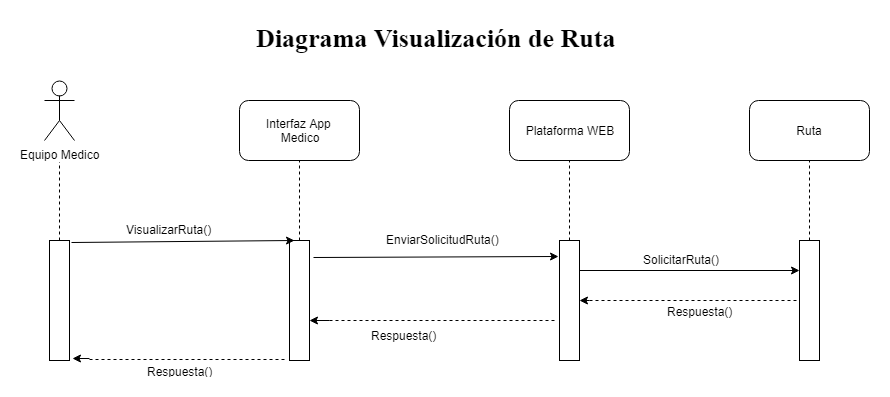

The diagram above was exported from draw.io. Its source (the exported page's mxGraphModel, read from the mxfile embedded in the PNG):
<mxGraphModel dx="840" dy="435" grid="1" gridSize="10" guides="1" tooltips="1" connect="1" arrows="1" fold="1" page="1" pageScale="1" pageWidth="827" pageHeight="1169" math="0" shadow="0">
  <root>
    <mxCell id="0" />
    <mxCell id="1" parent="0" />
    <mxCell id="Sd5WMv3Kn2__qTNcJazz-4" value="" style="endArrow=none;dashed=1;html=1;exitX=0.5;exitY=0;exitDx=0;exitDy=0;" edge="1" parent="1" source="Sd5WMv3Kn2__qTNcJazz-57">
      <mxGeometry width="50" height="50" relative="1" as="geometry">
        <mxPoint x="175" y="250" as="sourcePoint" />
        <mxPoint x="175" y="180" as="targetPoint" />
      </mxGeometry>
    </mxCell>
    <mxCell id="Sd5WMv3Kn2__qTNcJazz-5" value="Interfaz App&amp;nbsp;&lt;br&gt;Medico&lt;br&gt;" style="rounded=1;whiteSpace=wrap;html=1;" vertex="1" parent="1">
      <mxGeometry x="355" y="130" width="120" height="60" as="geometry" />
    </mxCell>
    <mxCell id="Sd5WMv3Kn2__qTNcJazz-7" value="" style="endArrow=none;dashed=1;html=1;entryX=0.5;entryY=1;entryDx=0;entryDy=0;" edge="1" parent="1" source="Sd5WMv3Kn2__qTNcJazz-58" target="Sd5WMv3Kn2__qTNcJazz-5">
      <mxGeometry width="50" height="50" relative="1" as="geometry">
        <mxPoint x="415" y="250" as="sourcePoint" />
        <mxPoint x="405" y="390" as="targetPoint" />
      </mxGeometry>
    </mxCell>
    <mxCell id="Sd5WMv3Kn2__qTNcJazz-8" value="Plataforma WEB" style="rounded=1;whiteSpace=wrap;html=1;" vertex="1" parent="1">
      <mxGeometry x="625" y="130" width="120" height="60" as="geometry" />
    </mxCell>
    <mxCell id="Sd5WMv3Kn2__qTNcJazz-10" value="" style="endArrow=none;dashed=1;html=1;entryX=0.5;entryY=1;entryDx=0;entryDy=0;exitX=0.5;exitY=0;exitDx=0;exitDy=0;" edge="1" parent="1" source="Sd5WMv3Kn2__qTNcJazz-59" target="Sd5WMv3Kn2__qTNcJazz-8">
      <mxGeometry width="50" height="50" relative="1" as="geometry">
        <mxPoint x="685" y="250" as="sourcePoint" />
        <mxPoint x="625" y="390" as="targetPoint" />
      </mxGeometry>
    </mxCell>
    <mxCell id="Sd5WMv3Kn2__qTNcJazz-11" value="Ruta&lt;br&gt;" style="rounded=1;whiteSpace=wrap;html=1;" vertex="1" parent="1">
      <mxGeometry x="865" y="130" width="120" height="60" as="geometry" />
    </mxCell>
    <mxCell id="Sd5WMv3Kn2__qTNcJazz-13" value="" style="endArrow=none;dashed=1;html=1;exitX=0.5;exitY=0;exitDx=0;exitDy=0;" edge="1" parent="1" source="Sd5WMv3Kn2__qTNcJazz-60">
      <mxGeometry width="50" height="50" relative="1" as="geometry">
        <mxPoint x="925" y="250" as="sourcePoint" />
        <mxPoint x="925" y="190" as="targetPoint" />
      </mxGeometry>
    </mxCell>
    <mxCell id="Sd5WMv3Kn2__qTNcJazz-53" value="Equipo Medico" style="shape=umlActor;verticalLabelPosition=bottom;labelBackgroundColor=#ffffff;verticalAlign=top;html=1;outlineConnect=0;" vertex="1" parent="1">
      <mxGeometry x="160" y="110" width="30" height="60" as="geometry" />
    </mxCell>
    <mxCell id="Sd5WMv3Kn2__qTNcJazz-56" value="Diagrama Visualización de&amp;nbsp;Ruta&lt;br&gt;" style="text;html=1;resizable=0;points=[];autosize=1;align=left;verticalAlign=top;spacingTop=-4;labelBackgroundColor=#ffffff;labelBorderColor=none;fontStyle=1;fontFamily=Times New Roman;fontSize=26;" vertex="1" parent="1">
      <mxGeometry x="370" y="50" width="350" height="30" as="geometry" />
    </mxCell>
    <mxCell id="Sd5WMv3Kn2__qTNcJazz-57" value="" style="rounded=0;whiteSpace=wrap;html=1;" vertex="1" parent="1">
      <mxGeometry x="165" y="270" width="20" height="120" as="geometry" />
    </mxCell>
    <mxCell id="Sd5WMv3Kn2__qTNcJazz-58" value="" style="rounded=0;whiteSpace=wrap;html=1;" vertex="1" parent="1">
      <mxGeometry x="405" y="270" width="20" height="120" as="geometry" />
    </mxCell>
    <mxCell id="Sd5WMv3Kn2__qTNcJazz-59" value="" style="rounded=0;whiteSpace=wrap;html=1;" vertex="1" parent="1">
      <mxGeometry x="675" y="270" width="20" height="120" as="geometry" />
    </mxCell>
    <mxCell id="Sd5WMv3Kn2__qTNcJazz-60" value="" style="rounded=0;whiteSpace=wrap;html=1;" vertex="1" parent="1">
      <mxGeometry x="915" y="270" width="20" height="120" as="geometry" />
    </mxCell>
    <mxCell id="Sd5WMv3Kn2__qTNcJazz-61" value="" style="endArrow=classic;html=1;entryX=0.25;entryY=0;entryDx=0;entryDy=0;exitX=1.1;exitY=0.017;exitDx=0;exitDy=0;exitPerimeter=0;" edge="1" parent="1" source="Sd5WMv3Kn2__qTNcJazz-57" target="Sd5WMv3Kn2__qTNcJazz-58">
      <mxGeometry width="50" height="50" relative="1" as="geometry">
        <mxPoint x="135" y="460" as="sourcePoint" />
        <mxPoint x="185" y="410" as="targetPoint" />
      </mxGeometry>
    </mxCell>
    <mxCell id="Sd5WMv3Kn2__qTNcJazz-62" value="" style="endArrow=classic;html=1;entryX=-0.05;entryY=0.133;entryDx=0;entryDy=0;entryPerimeter=0;exitX=1.2;exitY=0.142;exitDx=0;exitDy=0;exitPerimeter=0;" edge="1" parent="1" source="Sd5WMv3Kn2__qTNcJazz-58" target="Sd5WMv3Kn2__qTNcJazz-59">
      <mxGeometry width="50" height="50" relative="1" as="geometry">
        <mxPoint x="135" y="460" as="sourcePoint" />
        <mxPoint x="185" y="410" as="targetPoint" />
      </mxGeometry>
    </mxCell>
    <mxCell id="Sd5WMv3Kn2__qTNcJazz-63" value="" style="endArrow=classic;html=1;entryX=0;entryY=0.25;entryDx=0;entryDy=0;exitX=1;exitY=0.25;exitDx=0;exitDy=0;" edge="1" parent="1" source="Sd5WMv3Kn2__qTNcJazz-59" target="Sd5WMv3Kn2__qTNcJazz-60">
      <mxGeometry width="50" height="50" relative="1" as="geometry">
        <mxPoint x="135" y="460" as="sourcePoint" />
        <mxPoint x="185" y="410" as="targetPoint" />
      </mxGeometry>
    </mxCell>
    <mxCell id="Sd5WMv3Kn2__qTNcJazz-64" value="VisualizarRuta()" style="text;html=1;resizable=0;points=[];autosize=1;align=left;verticalAlign=top;spacingTop=-4;" vertex="1" parent="1">
      <mxGeometry x="240" y="250" width="100" height="20" as="geometry" />
    </mxCell>
    <mxCell id="Sd5WMv3Kn2__qTNcJazz-65" value="EnviarSolicitudRuta()" style="text;html=1;resizable=0;points=[];autosize=1;align=left;verticalAlign=top;spacingTop=-4;" vertex="1" parent="1">
      <mxGeometry x="500" y="260" width="130" height="20" as="geometry" />
    </mxCell>
    <mxCell id="Sd5WMv3Kn2__qTNcJazz-66" value="SolicitarRuta()" style="text;html=1;resizable=0;points=[];autosize=1;align=left;verticalAlign=top;spacingTop=-4;" vertex="1" parent="1">
      <mxGeometry x="757" y="280" width="90" height="20" as="geometry" />
    </mxCell>
    <mxCell id="Sd5WMv3Kn2__qTNcJazz-67" value="" style="endArrow=classic;html=1;entryX=1;entryY=0.5;entryDx=0;entryDy=0;" edge="1" parent="1" target="Sd5WMv3Kn2__qTNcJazz-59">
      <mxGeometry width="50" height="50" relative="1" as="geometry">
        <mxPoint x="705.0000000000002" y="330" as="sourcePoint" />
        <mxPoint x="165" y="410" as="targetPoint" />
      </mxGeometry>
    </mxCell>
    <mxCell id="Sd5WMv3Kn2__qTNcJazz-68" value="" style="endArrow=none;dashed=1;html=1;" edge="1" parent="1" target="Sd5WMv3Kn2__qTNcJazz-60">
      <mxGeometry width="50" height="50" relative="1" as="geometry">
        <mxPoint x="705.0000000000002" y="330" as="sourcePoint" />
        <mxPoint x="165" y="410" as="targetPoint" />
      </mxGeometry>
    </mxCell>
    <mxCell id="Sd5WMv3Kn2__qTNcJazz-69" value="Respuesta()" style="text;html=1;resizable=0;points=[];align=center;verticalAlign=middle;labelBackgroundColor=#ffffff;" vertex="1" connectable="0" parent="Sd5WMv3Kn2__qTNcJazz-68">
      <mxGeometry x="-0.219" y="-4" relative="1" as="geometry">
        <mxPoint x="28" y="6" as="offset" />
      </mxGeometry>
    </mxCell>
    <mxCell id="Sd5WMv3Kn2__qTNcJazz-70" value="" style="endArrow=classic;html=1;" edge="1" parent="1">
      <mxGeometry width="50" height="50" relative="1" as="geometry">
        <mxPoint x="445" y="350" as="sourcePoint" />
        <mxPoint x="425" y="350" as="targetPoint" />
      </mxGeometry>
    </mxCell>
    <mxCell id="Sd5WMv3Kn2__qTNcJazz-71" value="" style="endArrow=none;dashed=1;html=1;" edge="1" parent="1">
      <mxGeometry width="50" height="50" relative="1" as="geometry">
        <mxPoint x="445" y="350" as="sourcePoint" />
        <mxPoint x="672" y="350" as="targetPoint" />
      </mxGeometry>
    </mxCell>
    <mxCell id="Sd5WMv3Kn2__qTNcJazz-72" value="&lt;span&gt;Respuesta()&lt;/span&gt;&lt;br&gt;" style="text;html=1;resizable=0;points=[];autosize=1;align=left;verticalAlign=top;spacingTop=-4;" vertex="1" parent="1">
      <mxGeometry x="485" y="356" width="80" height="20" as="geometry" />
    </mxCell>
    <mxCell id="Sd5WMv3Kn2__qTNcJazz-73" value="" style="endArrow=classic;html=1;entryX=1.15;entryY=0.983;entryDx=0;entryDy=0;entryPerimeter=0;" edge="1" parent="1" target="Sd5WMv3Kn2__qTNcJazz-57">
      <mxGeometry width="50" height="50" relative="1" as="geometry">
        <mxPoint x="205" y="388" as="sourcePoint" />
        <mxPoint x="165" y="410" as="targetPoint" />
      </mxGeometry>
    </mxCell>
    <mxCell id="Sd5WMv3Kn2__qTNcJazz-74" value="" style="endArrow=none;dashed=1;html=1;entryX=-0.1;entryY=0.992;entryDx=0;entryDy=0;entryPerimeter=0;" edge="1" parent="1" target="Sd5WMv3Kn2__qTNcJazz-58">
      <mxGeometry width="50" height="50" relative="1" as="geometry">
        <mxPoint x="205" y="389" as="sourcePoint" />
        <mxPoint x="435" y="400" as="targetPoint" />
      </mxGeometry>
    </mxCell>
    <mxCell id="Sd5WMv3Kn2__qTNcJazz-75" value="Respuesta()" style="text;html=1;resizable=0;points=[];align=center;verticalAlign=middle;labelBackgroundColor=#ffffff;" vertex="1" connectable="0" parent="Sd5WMv3Kn2__qTNcJazz-74">
      <mxGeometry x="-0.3434" y="3" relative="1" as="geometry">
        <mxPoint x="25" y="14" as="offset" />
      </mxGeometry>
    </mxCell>
  </root>
</mxGraphModel>